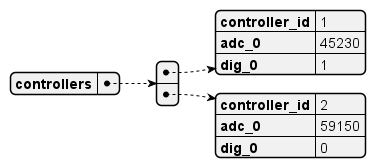

The diagram above was rendered by PlantUML. Its source (embedded in the PNG):
@startjson json-uart-controller-signal
{
  "controllers": [
    {
      "controller_id": 1,
      "adc_0": 45230,
      "dig_0": 1
    },
    {
      "controller_id": 2,
      "adc_0": 59150,
      "dig_0": 0
    }
  ]
}
@endjson